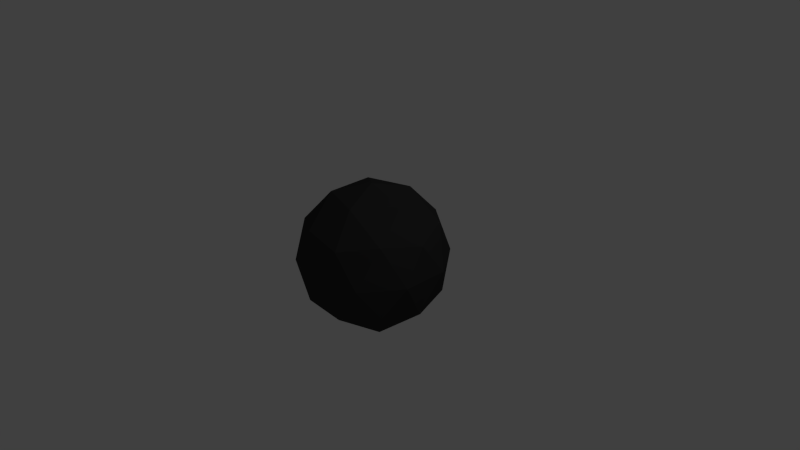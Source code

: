 # Source: bullet.blend  (saved by Blender 2.73.0; exported with 4.5.12 LTS)
import bpy
from mathutils import Matrix  # noqa: F401  (used for matrix-valued properties, if any)

bpy.ops.wm.read_factory_settings(use_empty=True)
scene = bpy.context.scene
scene.name = 'Scene'

# ---- collections
col_collection_1 = bpy.data.collections.new('Collection 1'); scene.collection.children.link(col_collection_1)

# ---- materials (node trees are filled in below, after node groups)
mat_gunmetal = bpy.data.materials.new('Gunmetal')
mat_gunmetal.alpha_threshold = 0.0
mat_gunmetal.use_transparent_shadow = False
mat_gunmetal.diffuse_color = (0.03968, 0.03968, 0.03968, 1.0)
mat_gunmetal.roughness = 0.5

# ---- material node trees

# ---- world
world_world = bpy.data.worlds.new('World'); scene.world = world_world
world_world.color = (0.05088, 0.05088, 0.05088)
world_world.use_sun_shadow = False
world_world.sun_shadow_jitter_overblur = 0.0
world_world.cycles.sampling_method = 'MANUAL'
world_world.cycles.sample_map_resolution = 256

# ---- cameras
cam_camera = bpy.data.cameras.new('Camera')
cam_camera.clip_end = 100.0
cam_camera.lens = 35.0
cam_camera.sensor_width = 32.0
cam_camera.sensor_height = 18.0
cam_camera.ortho_scale = 7.314
cam_camera.dof.focus_distance = 0.0
cam_camera.dof.aperture_fstop = 128.0

# ---- lights
light_lamp = bpy.data.lights.new('Lamp', 'POINT')
light_lamp.transmission_factor = 0.0
light_lamp.cutoff_distance = 30.0
light_lamp.energy = 100.0
light_lamp.shadow_buffer_clip_start = 1.001
light_lamp.shadow_soft_size = 0.1
light_lamp.shadow_maximum_resolution = 0.006
light_lamp.use_absolute_resolution = True
light_lamp.cycles.use_multiple_importance_sampling = False

# ---- meshes
me_icosphere = bpy.data.meshes.new('Icosphere')
me_icosphere.from_pydata([(0.0, 0.0, -1.0), (0.7236, -0.5257, -0.4472), (-0.2764, -0.8506, -0.4472), (-0.8944, 0.0, -0.4472), (-0.2764, 0.8506, -0.4472), (0.7236, 0.5257, -0.4472), (0.2764, -0.8506, 0.4472), (-0.7236, -0.5257, 0.4472), (-0.7236, 0.5257, 0.4472), (0.2764, 0.8506, 0.4472), (0.8944, 0.0, 0.4472), (0.0, 0.0, 1.0), (-0.1625, -0.5, -0.8507), (0.4253, -0.309, -0.8507), (0.2629, -0.809, -0.5257), (0.8506, 0.0, -0.5257), (0.4253, 0.309, -0.8507), (-0.5257, 0.0, -0.8507), (-0.6882, -0.5, -0.5257), (-0.1625, 0.5, -0.8507), (-0.6882, 0.5, -0.5257), (0.2629, 0.809, -0.5257), (0.9511, -0.309, 0.0), (0.9511, 0.309, 0.0), (0.0, -1.0, 0.0), (0.5878, -0.809, 0.0), (-0.9511, -0.309, 0.0), (-0.5878, -0.809, 0.0), (-0.5878, 0.809, 0.0), (-0.9511, 0.309, 0.0), (0.5878, 0.809, 0.0), (0.0, 1.0, 0.0), (0.6882, -0.5, 0.5257), (-0.2629, -0.809, 0.5257), (-0.8506, 0.0, 0.5257), (-0.2629, 0.809, 0.5257), (0.6882, 0.5, 0.5257), (0.1625, -0.5, 0.8507), (0.5257, 0.0, 0.8507), (-0.4253, -0.309, 0.8507), (-0.4253, 0.309, 0.8507), (0.1625, 0.5, 0.8507)], [], [(0, 13, 12), (1, 13, 15), (0, 12, 17), (0, 17, 19), (0, 19, 16), (1, 15, 22), (2, 14, 24), (3, 18, 26), (4, 20, 28), (5, 21, 30), (1, 22, 25), (2, 24, 27), (3, 26, 29), (4, 28, 31), (5, 30, 23), (6, 32, 37), (7, 33, 39), (8, 34, 40), (9, 35, 41), (10, 36, 38), (38, 41, 11), (38, 36, 41), (36, 9, 41), (41, 40, 11), (41, 35, 40), (35, 8, 40), (40, 39, 11), (40, 34, 39), (34, 7, 39), (39, 37, 11), (39, 33, 37), (33, 6, 37), (37, 38, 11), (37, 32, 38), (32, 10, 38), (23, 36, 10), (23, 30, 36), (30, 9, 36), (31, 35, 9), (31, 28, 35), (28, 8, 35), (29, 34, 8), (29, 26, 34), (26, 7, 34), (27, 33, 7), (27, 24, 33), (24, 6, 33), (25, 32, 6), (25, 22, 32), (22, 10, 32), (30, 31, 9), (30, 21, 31), (21, 4, 31), (28, 29, 8), (28, 20, 29), (20, 3, 29), (26, 27, 7), (26, 18, 27), (18, 2, 27), (24, 25, 6), (24, 14, 25), (14, 1, 25), (22, 23, 10), (22, 15, 23), (15, 5, 23), (16, 21, 5), (16, 19, 21), (19, 4, 21), (19, 20, 4), (19, 17, 20), (17, 3, 20), (17, 18, 3), (17, 12, 18), (12, 2, 18), (15, 16, 5), (15, 13, 16), (13, 0, 16), (12, 14, 2), (12, 13, 14), (13, 1, 14)])
me_icosphere.materials.append(mat_gunmetal)
me_icosphere.use_remesh_preserve_volume = False
me_icosphere.use_remesh_preserve_attributes = False
me_icosphere.use_mirror_vertex_groups = False
me_icosphere.update()

# ---- objects
ob_icosphere = bpy.data.objects.new('Icosphere', me_icosphere)
ob_lamp = bpy.data.objects.new('Lamp', light_lamp)
ob_camera = bpy.data.objects.new('Camera', cam_camera)

# ---- transforms, parenting, visibility, modifiers, constraints
ob_icosphere.location = (0.0, 0.0, 0.0)
ob_icosphere.lineart.crease_threshold = 0.0
ob_lamp.location = (4.076, 1.005, 5.904)
ob_lamp.rotation_euler = (0.6503, 0.05522, 1.866)
ob_lamp.lock_rotations_4d = False
ob_lamp.empty_display_type = 'ARROWS'
ob_lamp.color = (0.0, 0.0, 0.0, 0.0)
ob_lamp.lineart.crease_threshold = 0.0
ob_camera.location = (7.481, -6.508, 5.344)
ob_camera.rotation_euler = (1.109, 0.01082, 0.8149)
ob_camera.lock_rotations_4d = False
ob_camera.empty_display_type = 'ARROWS'
ob_camera.color = (0.0, 0.0, 0.0, 0.0)
ob_camera.display_type = 'WIRE'
ob_camera.lineart.crease_threshold = 0.0

# ---- collection membership
col_collection_1.objects.link(ob_icosphere)
col_collection_1.objects.link(ob_lamp)
col_collection_1.objects.link(ob_camera)

# ---- scene / render settings (as saved in the file)
scene.camera = ob_camera
scene.frame_start = 1; scene.frame_end = 250; scene.frame_set(1)
scene.render.engine = 'BLENDER_EEVEE_NEXT'
scene.render.resolution_percentage = 50
scene.render.dither_intensity = 0.0
scene.cycles.use_denoising = False
scene.cycles.samples = 10
scene.cycles.sampling_pattern = 'TABULATED_SOBOL'
scene.cycles.light_sampling_threshold = 0.0
scene.cycles.use_adaptive_sampling = False
scene.cycles.use_light_tree = False
scene.cycles.blur_glossy = 0.0
scene.cycles.pixel_filter_type = 'GAUSSIAN'
scene.cycles.sample_clamp_indirect = 0.0
scene.view_settings.view_transform = 'Standard'
bpy.context.view_layer.update()
